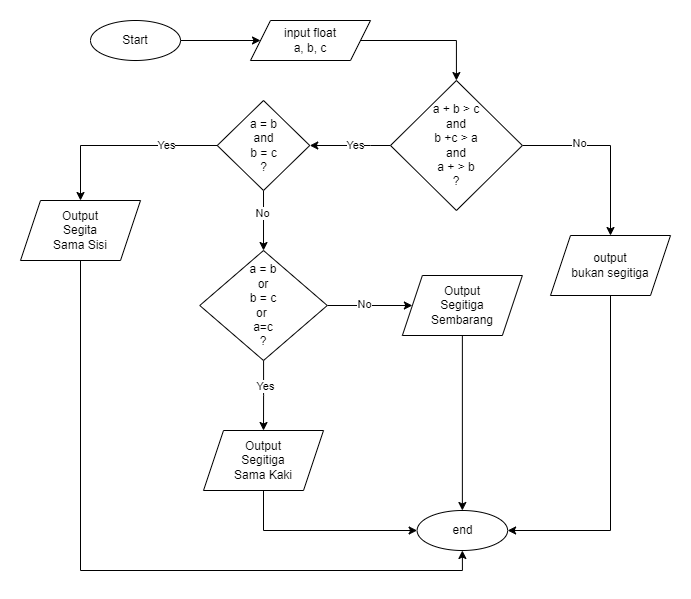

The diagram above was exported from draw.io. Its source (the exported page's mxGraphModel, read from the mxfile embedded in the PNG):
<mxGraphModel dx="1195" dy="663" grid="1" gridSize="10" guides="1" tooltips="1" connect="1" arrows="1" fold="1" page="1" pageScale="1" pageWidth="850" pageHeight="1100" math="0" shadow="0">
  <root>
    <mxCell id="0" />
    <mxCell id="1" parent="0" />
    <mxCell id="29Tna7Lx1RR9N6gHhpx7-8" value="" style="edgeStyle=orthogonalEdgeStyle;rounded=0;orthogonalLoop=1;jettySize=auto;html=1;" edge="1" parent="1" source="29Tna7Lx1RR9N6gHhpx7-3" target="29Tna7Lx1RR9N6gHhpx7-7">
      <mxGeometry relative="1" as="geometry" />
    </mxCell>
    <mxCell id="29Tna7Lx1RR9N6gHhpx7-3" value="Start" style="ellipse;whiteSpace=wrap;html=1;" vertex="1" parent="1">
      <mxGeometry x="180" y="50" width="90" height="40" as="geometry" />
    </mxCell>
    <mxCell id="29Tna7Lx1RR9N6gHhpx7-11" value="" style="edgeStyle=orthogonalEdgeStyle;rounded=0;orthogonalLoop=1;jettySize=auto;html=1;" edge="1" parent="1" source="29Tna7Lx1RR9N6gHhpx7-7" target="29Tna7Lx1RR9N6gHhpx7-10">
      <mxGeometry relative="1" as="geometry" />
    </mxCell>
    <mxCell id="29Tna7Lx1RR9N6gHhpx7-7" value="input float&lt;br&gt;a, b, c" style="shape=parallelogram;perimeter=parallelogramPerimeter;whiteSpace=wrap;html=1;fixedSize=1;" vertex="1" parent="1">
      <mxGeometry x="340" y="50" width="120" height="40" as="geometry" />
    </mxCell>
    <mxCell id="29Tna7Lx1RR9N6gHhpx7-22" value="" style="edgeStyle=orthogonalEdgeStyle;rounded=0;orthogonalLoop=1;jettySize=auto;html=1;" edge="1" parent="1" source="29Tna7Lx1RR9N6gHhpx7-10" target="29Tna7Lx1RR9N6gHhpx7-21">
      <mxGeometry relative="1" as="geometry" />
    </mxCell>
    <mxCell id="29Tna7Lx1RR9N6gHhpx7-23" value="No" style="edgeLabel;html=1;align=center;verticalAlign=middle;resizable=0;points=[];" vertex="1" connectable="0" parent="29Tna7Lx1RR9N6gHhpx7-22">
      <mxGeometry x="-0.3632" y="2" relative="1" as="geometry">
        <mxPoint as="offset" />
      </mxGeometry>
    </mxCell>
    <mxCell id="29Tna7Lx1RR9N6gHhpx7-51" style="edgeStyle=orthogonalEdgeStyle;rounded=0;orthogonalLoop=1;jettySize=auto;html=1;entryX=1;entryY=0.5;entryDx=0;entryDy=0;" edge="1" parent="1" source="29Tna7Lx1RR9N6gHhpx7-10" target="29Tna7Lx1RR9N6gHhpx7-13">
      <mxGeometry relative="1" as="geometry">
        <Array as="points">
          <mxPoint x="460" y="175" />
          <mxPoint x="460" y="175" />
        </Array>
      </mxGeometry>
    </mxCell>
    <mxCell id="29Tna7Lx1RR9N6gHhpx7-52" value="Yes" style="edgeLabel;html=1;align=center;verticalAlign=middle;resizable=0;points=[];" vertex="1" connectable="0" parent="29Tna7Lx1RR9N6gHhpx7-51">
      <mxGeometry x="-0.1115" relative="1" as="geometry">
        <mxPoint as="offset" />
      </mxGeometry>
    </mxCell>
    <mxCell id="29Tna7Lx1RR9N6gHhpx7-10" value="a + b &amp;gt; c &lt;br&gt;and&lt;br&gt;b +c &amp;gt; a&lt;br&gt;and&lt;br&gt;a + &amp;gt; b&lt;br&gt;?" style="rhombus;whiteSpace=wrap;html=1;" vertex="1" parent="1">
      <mxGeometry x="480" y="110" width="131.87" height="130" as="geometry" />
    </mxCell>
    <mxCell id="29Tna7Lx1RR9N6gHhpx7-31" value="" style="edgeStyle=orthogonalEdgeStyle;rounded=0;orthogonalLoop=1;jettySize=auto;html=1;" edge="1" parent="1" source="29Tna7Lx1RR9N6gHhpx7-13" target="29Tna7Lx1RR9N6gHhpx7-30">
      <mxGeometry relative="1" as="geometry" />
    </mxCell>
    <mxCell id="29Tna7Lx1RR9N6gHhpx7-47" value="No" style="edgeLabel;html=1;align=center;verticalAlign=middle;resizable=0;points=[];" vertex="1" connectable="0" parent="29Tna7Lx1RR9N6gHhpx7-31">
      <mxGeometry x="-0.2496" y="-1" relative="1" as="geometry">
        <mxPoint as="offset" />
      </mxGeometry>
    </mxCell>
    <mxCell id="29Tna7Lx1RR9N6gHhpx7-58" style="edgeStyle=orthogonalEdgeStyle;rounded=0;orthogonalLoop=1;jettySize=auto;html=1;exitX=0;exitY=0.5;exitDx=0;exitDy=0;entryX=0.5;entryY=0;entryDx=0;entryDy=0;" edge="1" parent="1" source="29Tna7Lx1RR9N6gHhpx7-13" target="29Tna7Lx1RR9N6gHhpx7-27">
      <mxGeometry relative="1" as="geometry" />
    </mxCell>
    <mxCell id="29Tna7Lx1RR9N6gHhpx7-60" value="Yes" style="edgeLabel;html=1;align=center;verticalAlign=middle;resizable=0;points=[];" vertex="1" connectable="0" parent="29Tna7Lx1RR9N6gHhpx7-58">
      <mxGeometry x="-0.4689" relative="1" as="geometry">
        <mxPoint as="offset" />
      </mxGeometry>
    </mxCell>
    <mxCell id="29Tna7Lx1RR9N6gHhpx7-13" value="a = b&lt;br&gt;and&lt;br&gt;b = c&lt;br&gt;?" style="rhombus;whiteSpace=wrap;html=1;" vertex="1" parent="1">
      <mxGeometry x="306.75" y="130" width="92.51" height="90" as="geometry" />
    </mxCell>
    <mxCell id="29Tna7Lx1RR9N6gHhpx7-45" style="edgeStyle=orthogonalEdgeStyle;rounded=0;orthogonalLoop=1;jettySize=auto;html=1;entryX=1;entryY=0.5;entryDx=0;entryDy=0;" edge="1" parent="1" source="29Tna7Lx1RR9N6gHhpx7-21" target="29Tna7Lx1RR9N6gHhpx7-39">
      <mxGeometry relative="1" as="geometry">
        <Array as="points">
          <mxPoint x="700" y="560" />
        </Array>
      </mxGeometry>
    </mxCell>
    <mxCell id="29Tna7Lx1RR9N6gHhpx7-21" value="output&lt;br&gt;bukan segitiga" style="shape=parallelogram;perimeter=parallelogramPerimeter;whiteSpace=wrap;html=1;fixedSize=1;" vertex="1" parent="1">
      <mxGeometry x="640.005" y="265" width="120" height="60" as="geometry" />
    </mxCell>
    <mxCell id="29Tna7Lx1RR9N6gHhpx7-59" style="edgeStyle=orthogonalEdgeStyle;rounded=0;orthogonalLoop=1;jettySize=auto;html=1;entryX=0.5;entryY=1;entryDx=0;entryDy=0;" edge="1" parent="1" source="29Tna7Lx1RR9N6gHhpx7-27" target="29Tna7Lx1RR9N6gHhpx7-39">
      <mxGeometry relative="1" as="geometry">
        <Array as="points">
          <mxPoint x="170" y="600" />
          <mxPoint x="552" y="600" />
        </Array>
      </mxGeometry>
    </mxCell>
    <mxCell id="29Tna7Lx1RR9N6gHhpx7-27" value="Output&lt;br&gt;Segita&lt;br&gt;Sama Sisi" style="shape=parallelogram;perimeter=parallelogramPerimeter;whiteSpace=wrap;html=1;fixedSize=1;" vertex="1" parent="1">
      <mxGeometry x="110.00500000000001" y="230" width="120" height="60" as="geometry" />
    </mxCell>
    <mxCell id="29Tna7Lx1RR9N6gHhpx7-35" value="" style="edgeStyle=orthogonalEdgeStyle;rounded=0;orthogonalLoop=1;jettySize=auto;html=1;" edge="1" parent="1" source="29Tna7Lx1RR9N6gHhpx7-30" target="29Tna7Lx1RR9N6gHhpx7-34">
      <mxGeometry relative="1" as="geometry" />
    </mxCell>
    <mxCell id="29Tna7Lx1RR9N6gHhpx7-48" value="Yes" style="edgeLabel;html=1;align=center;verticalAlign=middle;resizable=0;points=[];" vertex="1" connectable="0" parent="29Tna7Lx1RR9N6gHhpx7-35">
      <mxGeometry x="-0.2615" y="1" relative="1" as="geometry">
        <mxPoint as="offset" />
      </mxGeometry>
    </mxCell>
    <mxCell id="29Tna7Lx1RR9N6gHhpx7-37" value="" style="edgeStyle=orthogonalEdgeStyle;rounded=0;orthogonalLoop=1;jettySize=auto;html=1;" edge="1" parent="1" source="29Tna7Lx1RR9N6gHhpx7-30" target="29Tna7Lx1RR9N6gHhpx7-36">
      <mxGeometry relative="1" as="geometry" />
    </mxCell>
    <mxCell id="29Tna7Lx1RR9N6gHhpx7-49" value="No" style="edgeLabel;html=1;align=center;verticalAlign=middle;resizable=0;points=[];" vertex="1" connectable="0" parent="29Tna7Lx1RR9N6gHhpx7-37">
      <mxGeometry x="-0.1401" y="1" relative="1" as="geometry">
        <mxPoint as="offset" />
      </mxGeometry>
    </mxCell>
    <mxCell id="29Tna7Lx1RR9N6gHhpx7-30" value="a = b&lt;br&gt;or&lt;br&gt;b = c&lt;br&gt;or&amp;nbsp;&lt;br&gt;a=c&lt;br&gt;?" style="rhombus;whiteSpace=wrap;html=1;" vertex="1" parent="1">
      <mxGeometry x="289.26" y="280" width="127.5" height="110" as="geometry" />
    </mxCell>
    <mxCell id="29Tna7Lx1RR9N6gHhpx7-55" style="edgeStyle=orthogonalEdgeStyle;rounded=0;orthogonalLoop=1;jettySize=auto;html=1;entryX=0;entryY=0.5;entryDx=0;entryDy=0;" edge="1" parent="1" source="29Tna7Lx1RR9N6gHhpx7-34" target="29Tna7Lx1RR9N6gHhpx7-39">
      <mxGeometry relative="1" as="geometry">
        <Array as="points">
          <mxPoint x="353" y="560" />
        </Array>
      </mxGeometry>
    </mxCell>
    <mxCell id="29Tna7Lx1RR9N6gHhpx7-34" value="Output&lt;br&gt;Segitiga&lt;br&gt;Sama Kaki" style="shape=parallelogram;perimeter=parallelogramPerimeter;whiteSpace=wrap;html=1;fixedSize=1;" vertex="1" parent="1">
      <mxGeometry x="293.01" y="460" width="120" height="60" as="geometry" />
    </mxCell>
    <mxCell id="29Tna7Lx1RR9N6gHhpx7-56" style="edgeStyle=orthogonalEdgeStyle;rounded=0;orthogonalLoop=1;jettySize=auto;html=1;entryX=0.5;entryY=0;entryDx=0;entryDy=0;" edge="1" parent="1" source="29Tna7Lx1RR9N6gHhpx7-36" target="29Tna7Lx1RR9N6gHhpx7-39">
      <mxGeometry relative="1" as="geometry" />
    </mxCell>
    <mxCell id="29Tna7Lx1RR9N6gHhpx7-36" value="Output&lt;br&gt;Segitiga&lt;br&gt;Sembarang" style="shape=parallelogram;perimeter=parallelogramPerimeter;whiteSpace=wrap;html=1;fixedSize=1;" vertex="1" parent="1">
      <mxGeometry x="491.87" y="305" width="120" height="60" as="geometry" />
    </mxCell>
    <mxCell id="29Tna7Lx1RR9N6gHhpx7-39" value="end" style="ellipse;whiteSpace=wrap;html=1;" vertex="1" parent="1">
      <mxGeometry x="506.62" y="540" width="90.5" height="40" as="geometry" />
    </mxCell>
  </root>
</mxGraphModel>